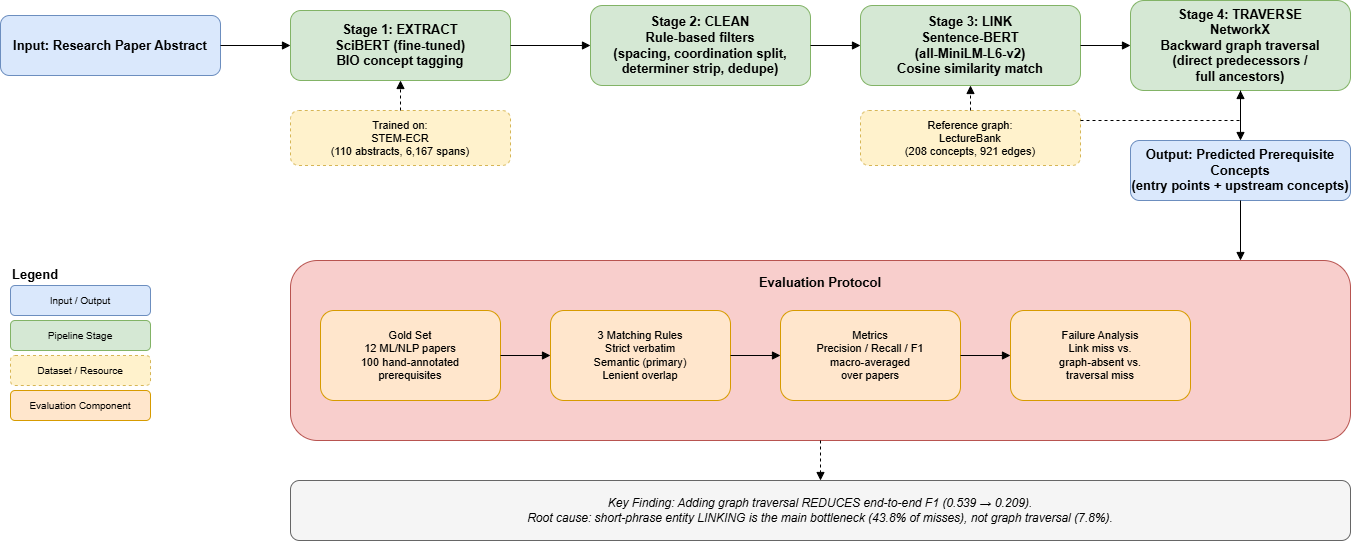

The diagram above was exported from draw.io. Its source (the exported page's mxGraphModel, read from the mxfile embedded in the PNG):
<mxGraphModel dx="1404" dy="867" grid="1" gridSize="10" guides="1" tooltips="1" connect="1" arrows="1" fold="1" page="1" pageScale="1" pageWidth="1600" pageHeight="1100" math="0" shadow="0">
  <root>
    <mxCell id="0" />
    <mxCell id="1" parent="0" />
    <mxCell id="input" parent="1" style="rounded=1;whiteSpace=wrap;html=1;fillColor=#dae8fc;strokeColor=#6c8ebf;fontSize=13;fontStyle=1;" value="Input: Research Paper Abstract" vertex="1">
      <mxGeometry height="60" width="220" x="50" y="95" as="geometry" />
    </mxCell>
    <mxCell id="stage1" parent="1" style="rounded=1;whiteSpace=wrap;html=1;fillColor=#d5e8d4;strokeColor=#82b366;fontSize=13;fontStyle=1;" value="Stage 1: EXTRACT&#10;SciBERT (fine-tuned)&#10;BIO concept tagging" vertex="1">
      <mxGeometry height="70" width="220" x="340" y="90" as="geometry" />
    </mxCell>
    <mxCell id="train1" parent="1" style="rounded=1;whiteSpace=wrap;html=1;fillColor=#fff2cc;strokeColor=#d6b656;fontSize=11;dashed=1;" value="Trained on:&#10;STEM-ECR&#10;(110 abstracts, 6,167 spans)" vertex="1">
      <mxGeometry height="55" width="220" x="340" y="190" as="geometry" />
    </mxCell>
    <mxCell id="stage2" parent="1" style="rounded=1;whiteSpace=wrap;html=1;fillColor=#d5e8d4;strokeColor=#82b366;fontSize=13;fontStyle=1;" value="Stage 2: CLEAN&#10;Rule-based filters&#10;(spacing, coordination split,&#10;determiner strip, dedupe)" vertex="1">
      <mxGeometry height="80" width="220" x="640" y="85" as="geometry" />
    </mxCell>
    <mxCell id="stage3" parent="1" style="rounded=1;whiteSpace=wrap;html=1;fillColor=#d5e8d4;strokeColor=#82b366;fontSize=13;fontStyle=1;" value="Stage 3: LINK&#10;Sentence-BERT&#10;(all-MiniLM-L6-v2)&#10;Cosine similarity match" vertex="1">
      <mxGeometry height="80" width="220" x="910" y="85" as="geometry" />
    </mxCell>
    <mxCell id="graphdata" parent="1" style="rounded=1;whiteSpace=wrap;html=1;fillColor=#fff2cc;strokeColor=#d6b656;fontSize=11;dashed=1;" value="Reference graph:&#10;LectureBank&#10;(208 concepts, 921 edges)" vertex="1">
      <mxGeometry height="55" width="220" x="910" y="190" as="geometry" />
    </mxCell>
    <mxCell id="stage4" parent="1" style="rounded=1;whiteSpace=wrap;html=1;fillColor=#d5e8d4;strokeColor=#82b366;fontSize=13;fontStyle=1;" value="Stage 4: TRAVERSE&#10;NetworkX&#10;Backward graph traversal&#10;(direct predecessors /&#10;full ancestors)" vertex="1">
      <mxGeometry height="90" width="220" x="1180" y="80" as="geometry" />
    </mxCell>
    <mxCell id="output" parent="1" style="rounded=1;whiteSpace=wrap;html=1;fillColor=#dae8fc;strokeColor=#6c8ebf;fontSize=13;fontStyle=1;" value="Output: Predicted Prerequisite Concepts&#10;(entry points + upstream concepts)" vertex="1">
      <mxGeometry height="60" width="220" x="1180" y="220" as="geometry" />
    </mxCell>
    <mxCell id="e1" edge="1" parent="1" source="input" style="edgeStyle=orthogonalEdgeStyle;rounded=0;html=1;endArrow=block;" target="stage1">
      <mxGeometry relative="1" as="geometry" />
    </mxCell>
    <mxCell id="e2" edge="1" parent="1" source="stage1" style="edgeStyle=orthogonalEdgeStyle;rounded=0;html=1;endArrow=block;" target="stage2">
      <mxGeometry relative="1" as="geometry" />
    </mxCell>
    <mxCell id="e3" edge="1" parent="1" source="stage2" style="edgeStyle=orthogonalEdgeStyle;rounded=0;html=1;endArrow=block;" target="stage3">
      <mxGeometry relative="1" as="geometry" />
    </mxCell>
    <mxCell id="e4" edge="1" parent="1" source="stage3" style="edgeStyle=orthogonalEdgeStyle;rounded=0;html=1;endArrow=block;" target="stage4">
      <mxGeometry relative="1" as="geometry" />
    </mxCell>
    <mxCell id="e5" edge="1" parent="1" source="stage4" style="edgeStyle=orthogonalEdgeStyle;rounded=0;html=1;endArrow=block;" target="output">
      <mxGeometry relative="1" as="geometry" />
    </mxCell>
    <mxCell id="e6" edge="1" parent="1" source="train1" style="edgeStyle=orthogonalEdgeStyle;rounded=0;html=1;endArrow=block;dashed=1;" target="stage1">
      <mxGeometry relative="1" as="geometry" />
    </mxCell>
    <mxCell id="e7" edge="1" parent="1" source="graphdata" style="edgeStyle=orthogonalEdgeStyle;rounded=0;html=1;endArrow=block;dashed=1;" target="stage3">
      <mxGeometry relative="1" as="geometry" />
    </mxCell>
    <mxCell id="e7b" edge="1" parent="1" source="graphdata" style="edgeStyle=orthogonalEdgeStyle;rounded=0;html=1;endArrow=block;dashed=1;" target="stage4">
      <mxGeometry relative="1" as="geometry">
        <Array as="points">
          <mxPoint x="1290" y="200" />
        </Array>
      </mxGeometry>
    </mxCell>
    <mxCell id="evalgroup" parent="1" style="rounded=1;whiteSpace=wrap;html=1;fillColor=#f8cecc;strokeColor=#b85450;fontSize=13;fontStyle=1;verticalAlign=top;align=center;spacingTop=8;" value="Evaluation Protocol" vertex="1">
      <mxGeometry height="180" width="1060" x="340" y="340" as="geometry" />
    </mxCell>
    <mxCell id="gold" parent="1" style="rounded=1;whiteSpace=wrap;html=1;fillColor=#ffe6cc;strokeColor=#d79b00;fontSize=11;" value="Gold Set&#10;12 ML/NLP papers&#10;100 hand-annotated&#10;prerequisites" vertex="1">
      <mxGeometry height="90" width="180" x="370" y="390" as="geometry" />
    </mxCell>
    <mxCell id="matchrules" parent="1" style="rounded=1;whiteSpace=wrap;html=1;fillColor=#ffe6cc;strokeColor=#d79b00;fontSize=11;" value="3 Matching Rules&#10;Strict verbatim&#10;Semantic (primary)&#10;Lenient overlap" vertex="1">
      <mxGeometry height="90" width="180" x="600" y="390" as="geometry" />
    </mxCell>
    <mxCell id="metrics" parent="1" style="rounded=1;whiteSpace=wrap;html=1;fillColor=#ffe6cc;strokeColor=#d79b00;fontSize=11;" value="Metrics&#10;Precision / Recall / F1&#10;macro-averaged&#10;over papers" vertex="1">
      <mxGeometry height="90" width="180" x="830" y="390" as="geometry" />
    </mxCell>
    <mxCell id="failure" parent="1" style="rounded=1;whiteSpace=wrap;html=1;fillColor=#ffe6cc;strokeColor=#d79b00;fontSize=11;" value="Failure Analysis&#10;Link miss vs.&#10;graph-absent vs.&#10;traversal miss" vertex="1">
      <mxGeometry height="90" width="180" x="1060" y="390" as="geometry" />
    </mxCell>
    <mxCell id="e8" edge="1" parent="1" source="output" style="edgeStyle=orthogonalEdgeStyle;rounded=0;html=1;endArrow=block;" target="evalgroup">
      <mxGeometry relative="1" as="geometry">
        <Array as="points">
          <mxPoint x="1290" y="340" />
          <mxPoint x="870" y="340" />
        </Array>
      </mxGeometry>
    </mxCell>
    <mxCell id="e9" edge="1" parent="1" source="gold" style="edgeStyle=orthogonalEdgeStyle;rounded=0;html=1;endArrow=block;" target="matchrules">
      <mxGeometry relative="1" as="geometry" />
    </mxCell>
    <mxCell id="e10" edge="1" parent="1" source="matchrules" style="edgeStyle=orthogonalEdgeStyle;rounded=0;html=1;endArrow=block;" target="metrics">
      <mxGeometry relative="1" as="geometry" />
    </mxCell>
    <mxCell id="e11" edge="1" parent="1" source="metrics" style="edgeStyle=orthogonalEdgeStyle;rounded=0;html=1;endArrow=block;" target="failure">
      <mxGeometry relative="1" as="geometry" />
    </mxCell>
    <mxCell id="finding" parent="1" style="rounded=1;whiteSpace=wrap;html=1;fillColor=#f5f5f5;strokeColor=#666666;fontSize=12;fontStyle=2;align=center;verticalAlign=middle;" value="Key Finding: Adding graph traversal REDUCES end-to-end F1 (0.539 → 0.209).&#10;Root cause: short-phrase entity LINKING is the main bottleneck (43.8% of misses), not graph traversal (7.8%)." vertex="1">
      <mxGeometry height="60" width="1060" x="340" y="560" as="geometry" />
    </mxCell>
    <mxCell id="e12" edge="1" parent="1" source="evalgroup" style="edgeStyle=orthogonalEdgeStyle;rounded=0;html=1;endArrow=block;dashed=1;" target="finding">
      <mxGeometry relative="1" as="geometry" />
    </mxCell>
    <mxCell id="legend" parent="1" style="text;html=1;fontSize=13;fontStyle=1;align=left;" value="Legend" vertex="1">
      <mxGeometry height="20" width="100" x="60" y="340" as="geometry" />
    </mxCell>
    <mxCell id="leg1" parent="1" style="rounded=1;whiteSpace=wrap;html=1;fillColor=#dae8fc;strokeColor=#6c8ebf;fontSize=10;" value="Input / Output" vertex="1">
      <mxGeometry height="30" width="140" x="60" y="365" as="geometry" />
    </mxCell>
    <mxCell id="leg2" parent="1" style="rounded=1;whiteSpace=wrap;html=1;fillColor=#d5e8d4;strokeColor=#82b366;fontSize=10;" value="Pipeline Stage" vertex="1">
      <mxGeometry height="30" width="140" x="60" y="400" as="geometry" />
    </mxCell>
    <mxCell id="leg3" parent="1" style="rounded=1;whiteSpace=wrap;html=1;fillColor=#fff2cc;strokeColor=#d6b656;fontSize=10;dashed=1;" value="Dataset / Resource" vertex="1">
      <mxGeometry height="30" width="140" x="60" y="435" as="geometry" />
    </mxCell>
    <mxCell id="leg4" parent="1" style="rounded=1;whiteSpace=wrap;html=1;fillColor=#ffe6cc;strokeColor=#d79b00;fontSize=10;" value="Evaluation Component" vertex="1">
      <mxGeometry height="30" width="140" x="60" y="470" as="geometry" />
    </mxCell>
  </root>
</mxGraphModel>